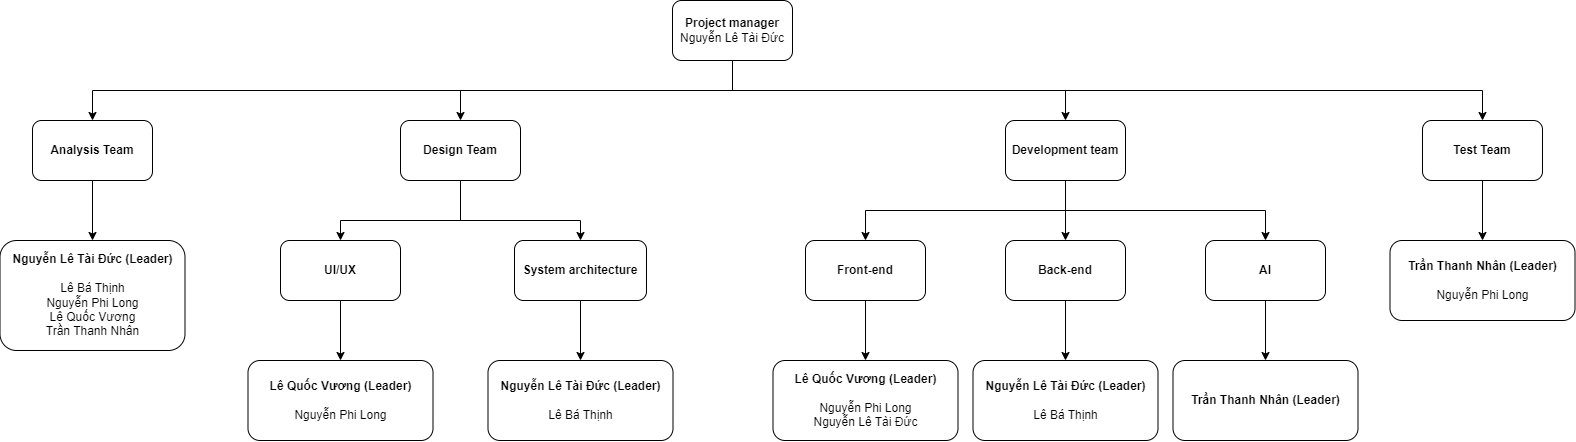

The diagram above was exported from draw.io. Its source (the exported page's mxGraphModel, read from the mxfile embedded in the PNG):
<mxGraphModel dx="2577" dy="1010" grid="1" gridSize="10" guides="1" tooltips="1" connect="1" arrows="1" fold="1" page="1" pageScale="1" pageWidth="850" pageHeight="1100" math="0" shadow="0">
  <root>
    <mxCell id="0" />
    <mxCell id="1" parent="0" />
    <mxCell id="5kMCYWwhx8B76zfxUgw_-5" value="&lt;b&gt;Project manager&lt;/b&gt;&lt;div&gt;Nguyễn Lê Tài Đức&lt;/div&gt;" style="rounded=1;whiteSpace=wrap;html=1;" parent="1" vertex="1">
      <mxGeometry x="360" y="80" width="120" height="60" as="geometry" />
    </mxCell>
    <mxCell id="5kMCYWwhx8B76zfxUgw_-6" value="&lt;div&gt;&lt;b&gt;Analysis Team&lt;/b&gt;&lt;/div&gt;" style="rounded=1;whiteSpace=wrap;html=1;" parent="1" vertex="1">
      <mxGeometry x="-280" y="200" width="120" height="60" as="geometry" />
    </mxCell>
    <mxCell id="5kMCYWwhx8B76zfxUgw_-7" value="&lt;div&gt;&lt;b&gt;Nguyễn Lê Tài Đức (Leader)&lt;/b&gt;&lt;/div&gt;&lt;div&gt;&lt;br&gt;&lt;/div&gt;&lt;div&gt;Lê Bá Thịnh&lt;/div&gt;&lt;div&gt;Nguyễn Phi Long&lt;/div&gt;&lt;div&gt;Lê Quốc Vương&lt;/div&gt;&lt;div&gt;Trần Thanh Nhân&lt;/div&gt;" style="rounded=1;whiteSpace=wrap;html=1;" parent="1" vertex="1">
      <mxGeometry x="-312.5" y="320" width="185" height="110" as="geometry" />
    </mxCell>
    <mxCell id="5kMCYWwhx8B76zfxUgw_-8" value="&lt;div&gt;&lt;b&gt;Design Team&lt;/b&gt;&lt;/div&gt;" style="rounded=1;whiteSpace=wrap;html=1;" parent="1" vertex="1">
      <mxGeometry x="88" y="200" width="120" height="60" as="geometry" />
    </mxCell>
    <mxCell id="5kMCYWwhx8B76zfxUgw_-9" value="&lt;div&gt;&lt;b&gt;Lê Quốc Vương (Leader)&lt;/b&gt;&lt;/div&gt;&lt;div&gt;&lt;br&gt;&lt;/div&gt;&lt;div&gt;Nguyễn Phi Long&lt;/div&gt;" style="rounded=1;whiteSpace=wrap;html=1;" parent="1" vertex="1">
      <mxGeometry x="-64.5" y="440" width="185" height="80" as="geometry" />
    </mxCell>
    <mxCell id="5kMCYWwhx8B76zfxUgw_-11" value="&lt;div&gt;&lt;b&gt;Nguyễn Lê Tài Đức (Leader)&lt;/b&gt;&lt;/div&gt;&lt;div&gt;&lt;br&gt;&lt;/div&gt;&lt;div&gt;Lê Bá Thịnh&lt;/div&gt;" style="rounded=1;whiteSpace=wrap;html=1;" parent="1" vertex="1">
      <mxGeometry x="175.5" y="440" width="185" height="80" as="geometry" />
    </mxCell>
    <mxCell id="5kMCYWwhx8B76zfxUgw_-12" value="&lt;div&gt;&lt;b&gt;UI/UX&lt;/b&gt;&lt;/div&gt;" style="rounded=1;whiteSpace=wrap;html=1;" parent="1" vertex="1">
      <mxGeometry x="-32" y="320" width="120" height="60" as="geometry" />
    </mxCell>
    <mxCell id="5kMCYWwhx8B76zfxUgw_-14" value="&lt;b&gt;System&amp;nbsp;architecture&lt;/b&gt;" style="rounded=1;whiteSpace=wrap;html=1;" parent="1" vertex="1">
      <mxGeometry x="202" y="320" width="132" height="60" as="geometry" />
    </mxCell>
    <mxCell id="5kMCYWwhx8B76zfxUgw_-15" value="&lt;div&gt;&lt;b&gt;Development team&lt;/b&gt;&lt;/div&gt;" style="rounded=1;whiteSpace=wrap;html=1;" parent="1" vertex="1">
      <mxGeometry x="693" y="200" width="120" height="60" as="geometry" />
    </mxCell>
    <mxCell id="5kMCYWwhx8B76zfxUgw_-16" value="&lt;div&gt;&lt;b&gt;Front-end&lt;/b&gt;&lt;/div&gt;" style="rounded=1;whiteSpace=wrap;html=1;" parent="1" vertex="1">
      <mxGeometry x="493" y="320" width="120" height="60" as="geometry" />
    </mxCell>
    <mxCell id="5kMCYWwhx8B76zfxUgw_-17" value="&lt;div&gt;&lt;b&gt;Back-end&lt;/b&gt;&lt;/div&gt;" style="rounded=1;whiteSpace=wrap;html=1;" parent="1" vertex="1">
      <mxGeometry x="693" y="320" width="120" height="60" as="geometry" />
    </mxCell>
    <mxCell id="5kMCYWwhx8B76zfxUgw_-18" value="&lt;div&gt;&lt;b&gt;AI&lt;/b&gt;&lt;/div&gt;" style="rounded=1;whiteSpace=wrap;html=1;" parent="1" vertex="1">
      <mxGeometry x="893" y="320" width="120" height="60" as="geometry" />
    </mxCell>
    <mxCell id="5kMCYWwhx8B76zfxUgw_-20" value="&lt;div&gt;&lt;b&gt;Lê Quốc Vương (Leader)&lt;/b&gt;&lt;/div&gt;&lt;div&gt;&lt;br&gt;&lt;/div&gt;&lt;div&gt;Nguyễn Phi Long&lt;/div&gt;&lt;div&gt;Nguyễn Lê Tài Đức&lt;/div&gt;" style="rounded=1;whiteSpace=wrap;html=1;" parent="1" vertex="1">
      <mxGeometry x="460.5" y="440" width="185" height="80" as="geometry" />
    </mxCell>
    <mxCell id="5kMCYWwhx8B76zfxUgw_-22" value="&lt;div&gt;&lt;b&gt;Nguyễn Lê Tài Đức (Leader)&lt;/b&gt;&lt;/div&gt;&lt;div&gt;&lt;br&gt;&lt;/div&gt;&lt;div&gt;Lê Bá Thịnh&lt;/div&gt;" style="rounded=1;whiteSpace=wrap;html=1;" parent="1" vertex="1">
      <mxGeometry x="660.5" y="440" width="185" height="80" as="geometry" />
    </mxCell>
    <mxCell id="5kMCYWwhx8B76zfxUgw_-23" value="&lt;div&gt;&lt;b&gt;Trần Thanh Nhân (Leader)&lt;/b&gt;&lt;/div&gt;" style="rounded=1;whiteSpace=wrap;html=1;" parent="1" vertex="1">
      <mxGeometry x="860.5" y="440" width="185" height="80" as="geometry" />
    </mxCell>
    <mxCell id="5kMCYWwhx8B76zfxUgw_-24" value="&lt;div&gt;&lt;b&gt;Test Team&lt;/b&gt;&lt;/div&gt;" style="rounded=1;whiteSpace=wrap;html=1;" parent="1" vertex="1">
      <mxGeometry x="1110" y="200" width="120" height="60" as="geometry" />
    </mxCell>
    <mxCell id="5kMCYWwhx8B76zfxUgw_-26" value="&lt;div&gt;&lt;b&gt;Trần Thanh Nhân (Leader)&lt;/b&gt;&lt;/div&gt;&lt;div&gt;&lt;b&gt;&lt;br&gt;&lt;/b&gt;&lt;/div&gt;&lt;div&gt;Nguyễn Phi Long&lt;/div&gt;" style="rounded=1;whiteSpace=wrap;html=1;" parent="1" vertex="1">
      <mxGeometry x="1077.5" y="320" width="185" height="80" as="geometry" />
    </mxCell>
    <mxCell id="5kMCYWwhx8B76zfxUgw_-28" value="" style="endArrow=none;html=1;rounded=0;entryX=0.5;entryY=1;entryDx=0;entryDy=0;" parent="1" target="5kMCYWwhx8B76zfxUgw_-5" edge="1">
      <mxGeometry width="50" height="50" relative="1" as="geometry">
        <mxPoint x="420" y="170" as="sourcePoint" />
        <mxPoint x="50" y="300" as="targetPoint" />
      </mxGeometry>
    </mxCell>
    <mxCell id="5kMCYWwhx8B76zfxUgw_-29" value="" style="endArrow=none;html=1;rounded=0;" parent="1" edge="1">
      <mxGeometry width="50" height="50" relative="1" as="geometry">
        <mxPoint x="-220" y="170" as="sourcePoint" />
        <mxPoint x="1170" y="170" as="targetPoint" />
      </mxGeometry>
    </mxCell>
    <mxCell id="5kMCYWwhx8B76zfxUgw_-30" value="" style="endArrow=classic;html=1;rounded=0;entryX=0.5;entryY=0;entryDx=0;entryDy=0;" parent="1" target="5kMCYWwhx8B76zfxUgw_-24" edge="1">
      <mxGeometry width="50" height="50" relative="1" as="geometry">
        <mxPoint x="1170" y="170" as="sourcePoint" />
        <mxPoint x="1110" y="160" as="targetPoint" />
      </mxGeometry>
    </mxCell>
    <mxCell id="5kMCYWwhx8B76zfxUgw_-32" value="" style="endArrow=classic;html=1;rounded=0;entryX=0.5;entryY=0;entryDx=0;entryDy=0;" parent="1" target="5kMCYWwhx8B76zfxUgw_-15" edge="1">
      <mxGeometry width="50" height="50" relative="1" as="geometry">
        <mxPoint x="753" y="170" as="sourcePoint" />
        <mxPoint x="753" y="200" as="targetPoint" />
      </mxGeometry>
    </mxCell>
    <mxCell id="5kMCYWwhx8B76zfxUgw_-34" value="" style="endArrow=classic;html=1;rounded=0;entryX=0.5;entryY=0;entryDx=0;entryDy=0;" parent="1" target="5kMCYWwhx8B76zfxUgw_-8" edge="1">
      <mxGeometry width="50" height="50" relative="1" as="geometry">
        <mxPoint x="148" y="170" as="sourcePoint" />
        <mxPoint x="150" y="200" as="targetPoint" />
      </mxGeometry>
    </mxCell>
    <mxCell id="5kMCYWwhx8B76zfxUgw_-35" value="" style="endArrow=classic;html=1;rounded=0;entryX=0.5;entryY=0;entryDx=0;entryDy=0;" parent="1" target="5kMCYWwhx8B76zfxUgw_-6" edge="1">
      <mxGeometry width="50" height="50" relative="1" as="geometry">
        <mxPoint x="-220" y="170" as="sourcePoint" />
        <mxPoint x="-270" y="190" as="targetPoint" />
      </mxGeometry>
    </mxCell>
    <mxCell id="5kMCYWwhx8B76zfxUgw_-36" value="" style="endArrow=classic;html=1;rounded=0;exitX=0.5;exitY=1;exitDx=0;exitDy=0;entryX=0.5;entryY=0;entryDx=0;entryDy=0;" parent="1" source="5kMCYWwhx8B76zfxUgw_-6" target="5kMCYWwhx8B76zfxUgw_-7" edge="1">
      <mxGeometry width="50" height="50" relative="1" as="geometry">
        <mxPoint x="-241" y="350" as="sourcePoint" />
        <mxPoint x="-221" y="320" as="targetPoint" />
      </mxGeometry>
    </mxCell>
    <mxCell id="5kMCYWwhx8B76zfxUgw_-37" value="" style="endArrow=classic;html=1;rounded=0;entryX=0.5;entryY=0;entryDx=0;entryDy=0;exitX=0.5;exitY=1;exitDx=0;exitDy=0;" parent="1" source="5kMCYWwhx8B76zfxUgw_-8" target="5kMCYWwhx8B76zfxUgw_-12" edge="1">
      <mxGeometry width="50" height="50" relative="1" as="geometry">
        <mxPoint x="8" y="320" as="sourcePoint" />
        <mxPoint x="58" y="270" as="targetPoint" />
        <Array as="points">
          <mxPoint x="148" y="300" />
          <mxPoint x="28" y="300" />
        </Array>
      </mxGeometry>
    </mxCell>
    <mxCell id="5kMCYWwhx8B76zfxUgw_-38" value="" style="endArrow=classic;html=1;rounded=0;exitX=0.5;exitY=1;exitDx=0;exitDy=0;" parent="1" source="5kMCYWwhx8B76zfxUgw_-8" edge="1">
      <mxGeometry width="50" height="50" relative="1" as="geometry">
        <mxPoint x="158" y="270" as="sourcePoint" />
        <mxPoint x="268" y="320" as="targetPoint" />
        <Array as="points">
          <mxPoint x="148" y="300" />
          <mxPoint x="268" y="300" />
        </Array>
      </mxGeometry>
    </mxCell>
    <mxCell id="5kMCYWwhx8B76zfxUgw_-39" value="" style="endArrow=classic;html=1;rounded=0;entryX=0.5;entryY=0;entryDx=0;entryDy=0;exitX=0.5;exitY=1;exitDx=0;exitDy=0;" parent="1" source="5kMCYWwhx8B76zfxUgw_-12" target="5kMCYWwhx8B76zfxUgw_-9" edge="1">
      <mxGeometry width="50" height="50" relative="1" as="geometry">
        <mxPoint x="98" y="360" as="sourcePoint" />
        <mxPoint x="-22" y="420" as="targetPoint" />
        <Array as="points" />
      </mxGeometry>
    </mxCell>
    <mxCell id="5kMCYWwhx8B76zfxUgw_-40" value="" style="endArrow=classic;html=1;rounded=0;entryX=0.5;entryY=0;entryDx=0;entryDy=0;exitX=0.5;exitY=1;exitDx=0;exitDy=0;" parent="1" source="5kMCYWwhx8B76zfxUgw_-14" target="5kMCYWwhx8B76zfxUgw_-11" edge="1">
      <mxGeometry width="50" height="50" relative="1" as="geometry">
        <mxPoint x="278" y="400" as="sourcePoint" />
        <mxPoint x="278" y="460" as="targetPoint" />
        <Array as="points" />
      </mxGeometry>
    </mxCell>
    <mxCell id="5kMCYWwhx8B76zfxUgw_-41" value="" style="endArrow=classic;html=1;rounded=0;entryX=0.5;entryY=0;entryDx=0;entryDy=0;exitX=0.5;exitY=1;exitDx=0;exitDy=0;" parent="1" source="5kMCYWwhx8B76zfxUgw_-15" target="5kMCYWwhx8B76zfxUgw_-16" edge="1">
      <mxGeometry width="50" height="50" relative="1" as="geometry">
        <mxPoint x="603" y="320" as="sourcePoint" />
        <mxPoint x="653" y="270" as="targetPoint" />
        <Array as="points">
          <mxPoint x="753" y="290" />
          <mxPoint x="553" y="290" />
        </Array>
      </mxGeometry>
    </mxCell>
    <mxCell id="5kMCYWwhx8B76zfxUgw_-42" value="" style="endArrow=classic;html=1;rounded=0;entryX=0.5;entryY=0;entryDx=0;entryDy=0;exitX=0.5;exitY=1;exitDx=0;exitDy=0;" parent="1" source="5kMCYWwhx8B76zfxUgw_-15" target="5kMCYWwhx8B76zfxUgw_-18" edge="1">
      <mxGeometry width="50" height="50" relative="1" as="geometry">
        <mxPoint x="763" y="270" as="sourcePoint" />
        <mxPoint x="558" y="330" as="targetPoint" />
        <Array as="points">
          <mxPoint x="753" y="290" />
          <mxPoint x="953" y="290" />
        </Array>
      </mxGeometry>
    </mxCell>
    <mxCell id="5kMCYWwhx8B76zfxUgw_-43" value="" style="endArrow=classic;html=1;rounded=0;entryX=0.5;entryY=0;entryDx=0;entryDy=0;exitX=0.5;exitY=1;exitDx=0;exitDy=0;" parent="1" source="5kMCYWwhx8B76zfxUgw_-15" target="5kMCYWwhx8B76zfxUgw_-17" edge="1">
      <mxGeometry width="50" height="50" relative="1" as="geometry">
        <mxPoint x="713" y="300" as="sourcePoint" />
        <mxPoint x="763" y="250" as="targetPoint" />
      </mxGeometry>
    </mxCell>
    <mxCell id="5kMCYWwhx8B76zfxUgw_-44" value="" style="endArrow=classic;html=1;rounded=0;entryX=0.5;entryY=0;entryDx=0;entryDy=0;exitX=0.5;exitY=1;exitDx=0;exitDy=0;" parent="1" source="5kMCYWwhx8B76zfxUgw_-16" target="5kMCYWwhx8B76zfxUgw_-20" edge="1">
      <mxGeometry width="50" height="50" relative="1" as="geometry">
        <mxPoint x="533" y="430" as="sourcePoint" />
        <mxPoint x="583" y="380" as="targetPoint" />
      </mxGeometry>
    </mxCell>
    <mxCell id="5kMCYWwhx8B76zfxUgw_-45" value="" style="endArrow=classic;html=1;rounded=0;exitX=0.5;exitY=1;exitDx=0;exitDy=0;" parent="1" source="5kMCYWwhx8B76zfxUgw_-17" edge="1">
      <mxGeometry width="50" height="50" relative="1" as="geometry">
        <mxPoint x="743" y="410" as="sourcePoint" />
        <mxPoint x="753" y="440" as="targetPoint" />
      </mxGeometry>
    </mxCell>
    <mxCell id="5kMCYWwhx8B76zfxUgw_-46" value="" style="endArrow=classic;html=1;rounded=0;exitX=0.5;exitY=1;exitDx=0;exitDy=0;" parent="1" source="5kMCYWwhx8B76zfxUgw_-18" edge="1">
      <mxGeometry width="50" height="50" relative="1" as="geometry">
        <mxPoint x="903" y="400" as="sourcePoint" />
        <mxPoint x="953" y="440" as="targetPoint" />
      </mxGeometry>
    </mxCell>
    <mxCell id="5kMCYWwhx8B76zfxUgw_-47" value="" style="endArrow=classic;html=1;rounded=0;entryX=0.5;entryY=0;entryDx=0;entryDy=0;exitX=0.5;exitY=1;exitDx=0;exitDy=0;" parent="1" source="5kMCYWwhx8B76zfxUgw_-24" target="5kMCYWwhx8B76zfxUgw_-26" edge="1">
      <mxGeometry width="50" height="50" relative="1" as="geometry">
        <mxPoint x="1200" y="330" as="sourcePoint" />
        <mxPoint x="1250" y="280" as="targetPoint" />
      </mxGeometry>
    </mxCell>
  </root>
</mxGraphModel>